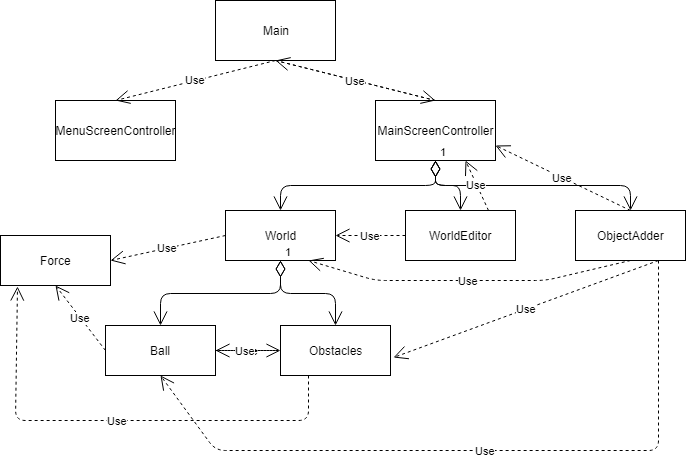

The diagram above was exported from draw.io. Its source (the exported page's mxGraphModel, read from the mxfile embedded in the PNG):
<mxGraphModel dx="1394" dy="747" grid="1" gridSize="10" guides="1" tooltips="1" connect="1" arrows="1" fold="1" page="1" pageScale="1" pageWidth="850" pageHeight="1100" math="0" shadow="0">
  <root>
    <mxCell id="0" />
    <mxCell id="1" parent="0" />
    <mxCell id="kWjMnz_EZJqebs4LgqFe-1" value="Main" style="rounded=0;whiteSpace=wrap;html=1;" vertex="1" parent="1">
      <mxGeometry x="320" y="100" width="120" height="60" as="geometry" />
    </mxCell>
    <mxCell id="kWjMnz_EZJqebs4LgqFe-2" value="MainScreenController" style="rounded=0;whiteSpace=wrap;html=1;" vertex="1" parent="1">
      <mxGeometry x="480" y="200" width="120" height="60" as="geometry" />
    </mxCell>
    <mxCell id="kWjMnz_EZJqebs4LgqFe-3" value="MenuScreenController" style="rounded=0;whiteSpace=wrap;html=1;" vertex="1" parent="1">
      <mxGeometry x="160" y="200" width="120" height="60" as="geometry" />
    </mxCell>
    <mxCell id="kWjMnz_EZJqebs4LgqFe-5" value="Use" style="endArrow=open;endSize=12;dashed=1;html=1;exitX=0.5;exitY=1;exitDx=0;exitDy=0;entryX=0.5;entryY=0;entryDx=0;entryDy=0;" edge="1" parent="1" source="kWjMnz_EZJqebs4LgqFe-1" target="kWjMnz_EZJqebs4LgqFe-3">
      <mxGeometry width="160" relative="1" as="geometry">
        <mxPoint x="160" y="280" as="sourcePoint" />
        <mxPoint x="320" y="280" as="targetPoint" />
      </mxGeometry>
    </mxCell>
    <mxCell id="kWjMnz_EZJqebs4LgqFe-6" value="Use" style="endArrow=open;endSize=12;dashed=1;html=1;entryX=0.5;entryY=0;entryDx=0;entryDy=0;" edge="1" parent="1" target="kWjMnz_EZJqebs4LgqFe-2">
      <mxGeometry width="160" relative="1" as="geometry">
        <mxPoint x="380" y="160" as="sourcePoint" />
        <mxPoint x="230" y="210" as="targetPoint" />
      </mxGeometry>
    </mxCell>
    <mxCell id="kWjMnz_EZJqebs4LgqFe-7" value="Use" style="endArrow=open;endSize=12;dashed=1;html=1;" edge="1" parent="1">
      <mxGeometry width="160" relative="1" as="geometry">
        <mxPoint x="540" y="200" as="sourcePoint" />
        <mxPoint x="380" y="160" as="targetPoint" />
      </mxGeometry>
    </mxCell>
    <mxCell id="kWjMnz_EZJqebs4LgqFe-8" value="World" style="html=1;" vertex="1" parent="1">
      <mxGeometry x="330" y="310" width="110" height="50" as="geometry" />
    </mxCell>
    <mxCell id="kWjMnz_EZJqebs4LgqFe-10" value="1" style="endArrow=open;html=1;endSize=12;startArrow=diamondThin;startSize=14;startFill=0;edgeStyle=orthogonalEdgeStyle;align=left;verticalAlign=bottom;entryX=0.5;entryY=0;entryDx=0;entryDy=0;exitX=0.5;exitY=1;exitDx=0;exitDy=0;" edge="1" parent="1" source="kWjMnz_EZJqebs4LgqFe-2" target="kWjMnz_EZJqebs4LgqFe-8">
      <mxGeometry x="-1" y="3" relative="1" as="geometry">
        <mxPoint x="540" y="300" as="sourcePoint" />
        <mxPoint x="320" y="380" as="targetPoint" />
      </mxGeometry>
    </mxCell>
    <mxCell id="kWjMnz_EZJqebs4LgqFe-11" value="WorldEditor" style="html=1;" vertex="1" parent="1">
      <mxGeometry x="510" y="310" width="110" height="50" as="geometry" />
    </mxCell>
    <mxCell id="kWjMnz_EZJqebs4LgqFe-12" value="ObjectAdder" style="html=1;" vertex="1" parent="1">
      <mxGeometry x="680" y="310" width="110" height="50" as="geometry" />
    </mxCell>
    <mxCell id="kWjMnz_EZJqebs4LgqFe-13" value="1" style="endArrow=open;html=1;endSize=12;startArrow=diamondThin;startSize=14;startFill=0;edgeStyle=orthogonalEdgeStyle;align=left;verticalAlign=bottom;entryX=0.5;entryY=0;entryDx=0;entryDy=0;exitX=0.5;exitY=1;exitDx=0;exitDy=0;" edge="1" parent="1" source="kWjMnz_EZJqebs4LgqFe-2" target="kWjMnz_EZJqebs4LgqFe-11">
      <mxGeometry x="-1" y="3" relative="1" as="geometry">
        <mxPoint x="370" y="250" as="sourcePoint" />
        <mxPoint x="320" y="380" as="targetPoint" />
      </mxGeometry>
    </mxCell>
    <mxCell id="kWjMnz_EZJqebs4LgqFe-14" value="1" style="endArrow=open;html=1;endSize=12;startArrow=diamondThin;startSize=14;startFill=0;edgeStyle=orthogonalEdgeStyle;align=left;verticalAlign=bottom;entryX=0.5;entryY=0;entryDx=0;entryDy=0;exitX=0.5;exitY=1;exitDx=0;exitDy=0;" edge="1" parent="1" source="kWjMnz_EZJqebs4LgqFe-2" target="kWjMnz_EZJqebs4LgqFe-12">
      <mxGeometry x="-1" y="3" relative="1" as="geometry">
        <mxPoint x="550" y="270" as="sourcePoint" />
        <mxPoint x="575" y="320" as="targetPoint" />
      </mxGeometry>
    </mxCell>
    <mxCell id="kWjMnz_EZJqebs4LgqFe-15" value="Use" style="endArrow=open;endSize=12;dashed=1;html=1;exitX=0.5;exitY=0;exitDx=0;exitDy=0;entryX=1;entryY=0.75;entryDx=0;entryDy=0;" edge="1" parent="1" source="kWjMnz_EZJqebs4LgqFe-12" target="kWjMnz_EZJqebs4LgqFe-2">
      <mxGeometry width="160" relative="1" as="geometry">
        <mxPoint x="160" y="380" as="sourcePoint" />
        <mxPoint x="320" y="380" as="targetPoint" />
      </mxGeometry>
    </mxCell>
    <mxCell id="kWjMnz_EZJqebs4LgqFe-17" value="Use" style="endArrow=open;endSize=12;dashed=1;html=1;exitX=0.75;exitY=0;exitDx=0;exitDy=0;entryX=0.75;entryY=1;entryDx=0;entryDy=0;" edge="1" parent="1" source="kWjMnz_EZJqebs4LgqFe-11" target="kWjMnz_EZJqebs4LgqFe-2">
      <mxGeometry width="160" relative="1" as="geometry">
        <mxPoint x="160" y="380" as="sourcePoint" />
        <mxPoint x="320" y="380" as="targetPoint" />
      </mxGeometry>
    </mxCell>
    <mxCell id="kWjMnz_EZJqebs4LgqFe-18" value="Ball" style="html=1;" vertex="1" parent="1">
      <mxGeometry x="210" y="425" width="110" height="50" as="geometry" />
    </mxCell>
    <mxCell id="kWjMnz_EZJqebs4LgqFe-19" value="Obstacles" style="html=1;" vertex="1" parent="1">
      <mxGeometry x="385" y="425" width="110" height="50" as="geometry" />
    </mxCell>
    <mxCell id="kWjMnz_EZJqebs4LgqFe-21" value="Force" style="html=1;" vertex="1" parent="1">
      <mxGeometry x="105" y="335" width="110" height="50" as="geometry" />
    </mxCell>
    <mxCell id="kWjMnz_EZJqebs4LgqFe-22" value="1" style="endArrow=open;html=1;endSize=12;startArrow=diamondThin;startSize=14;startFill=0;edgeStyle=orthogonalEdgeStyle;align=left;verticalAlign=bottom;exitX=0.5;exitY=1;exitDx=0;exitDy=0;entryX=0.5;entryY=0;entryDx=0;entryDy=0;" edge="1" parent="1" source="kWjMnz_EZJqebs4LgqFe-8" target="kWjMnz_EZJqebs4LgqFe-18">
      <mxGeometry x="-1" y="3" relative="1" as="geometry">
        <mxPoint x="110" y="500" as="sourcePoint" />
        <mxPoint x="270" y="500" as="targetPoint" />
      </mxGeometry>
    </mxCell>
    <mxCell id="kWjMnz_EZJqebs4LgqFe-26" value="1" style="endArrow=open;html=1;endSize=12;startArrow=diamondThin;startSize=14;startFill=0;edgeStyle=orthogonalEdgeStyle;align=left;verticalAlign=bottom;exitX=0.5;exitY=1;exitDx=0;exitDy=0;entryX=0.5;entryY=0;entryDx=0;entryDy=0;" edge="1" parent="1" source="kWjMnz_EZJqebs4LgqFe-8" target="kWjMnz_EZJqebs4LgqFe-19">
      <mxGeometry x="-1" y="3" relative="1" as="geometry">
        <mxPoint x="395" y="370" as="sourcePoint" />
        <mxPoint x="275" y="435" as="targetPoint" />
      </mxGeometry>
    </mxCell>
    <mxCell id="kWjMnz_EZJqebs4LgqFe-27" value="Use" style="endArrow=open;endSize=12;dashed=1;html=1;entryX=0;entryY=0.5;entryDx=0;entryDy=0;exitX=1;exitY=0.5;exitDx=0;exitDy=0;" edge="1" parent="1" source="kWjMnz_EZJqebs4LgqFe-18" target="kWjMnz_EZJqebs4LgqFe-19">
      <mxGeometry width="160" relative="1" as="geometry">
        <mxPoint x="110" y="500" as="sourcePoint" />
        <mxPoint x="270" y="500" as="targetPoint" />
      </mxGeometry>
    </mxCell>
    <mxCell id="kWjMnz_EZJqebs4LgqFe-28" value="Use" style="endArrow=open;endSize=12;dashed=1;html=1;entryX=1;entryY=0.5;entryDx=0;entryDy=0;" edge="1" parent="1" target="kWjMnz_EZJqebs4LgqFe-18">
      <mxGeometry width="160" relative="1" as="geometry">
        <mxPoint x="380" y="450" as="sourcePoint" />
        <mxPoint x="395" y="460" as="targetPoint" />
      </mxGeometry>
    </mxCell>
    <mxCell id="kWjMnz_EZJqebs4LgqFe-29" value="Use" style="endArrow=open;endSize=12;dashed=1;html=1;entryX=0.5;entryY=1;entryDx=0;entryDy=0;exitX=0;exitY=0.5;exitDx=0;exitDy=0;" edge="1" parent="1" source="kWjMnz_EZJqebs4LgqFe-18" target="kWjMnz_EZJqebs4LgqFe-21">
      <mxGeometry width="160" relative="1" as="geometry">
        <mxPoint x="110" y="500" as="sourcePoint" />
        <mxPoint x="270" y="500" as="targetPoint" />
      </mxGeometry>
    </mxCell>
    <mxCell id="kWjMnz_EZJqebs4LgqFe-30" value="Use" style="endArrow=open;endSize=12;dashed=1;html=1;entryX=0.155;entryY=1.02;entryDx=0;entryDy=0;exitX=0.25;exitY=1;exitDx=0;exitDy=0;entryPerimeter=0;" edge="1" parent="1" source="kWjMnz_EZJqebs4LgqFe-19" target="kWjMnz_EZJqebs4LgqFe-21">
      <mxGeometry width="160" relative="1" as="geometry">
        <mxPoint x="220" y="460" as="sourcePoint" />
        <mxPoint x="170" y="395" as="targetPoint" />
        <Array as="points">
          <mxPoint x="413" y="520" />
          <mxPoint x="120" y="520" />
        </Array>
      </mxGeometry>
    </mxCell>
    <mxCell id="kWjMnz_EZJqebs4LgqFe-31" value="Use" style="endArrow=open;endSize=12;dashed=1;html=1;exitX=0;exitY=0.5;exitDx=0;exitDy=0;entryX=1;entryY=0.5;entryDx=0;entryDy=0;" edge="1" parent="1" source="kWjMnz_EZJqebs4LgqFe-8" target="kWjMnz_EZJqebs4LgqFe-21">
      <mxGeometry width="160" relative="1" as="geometry">
        <mxPoint x="110" y="560" as="sourcePoint" />
        <mxPoint x="270" y="560" as="targetPoint" />
      </mxGeometry>
    </mxCell>
    <mxCell id="kWjMnz_EZJqebs4LgqFe-32" value="Use" style="endArrow=open;endSize=12;dashed=1;html=1;exitX=0.5;exitY=1;exitDx=0;exitDy=0;entryX=0.75;entryY=1;entryDx=0;entryDy=0;" edge="1" parent="1" source="kWjMnz_EZJqebs4LgqFe-12" target="kWjMnz_EZJqebs4LgqFe-8">
      <mxGeometry width="160" relative="1" as="geometry">
        <mxPoint x="110" y="560" as="sourcePoint" />
        <mxPoint x="270" y="560" as="targetPoint" />
        <Array as="points">
          <mxPoint x="650" y="380" />
          <mxPoint x="480" y="380" />
        </Array>
      </mxGeometry>
    </mxCell>
    <mxCell id="kWjMnz_EZJqebs4LgqFe-33" value="Use" style="endArrow=open;endSize=12;dashed=1;html=1;exitX=0;exitY=0.5;exitDx=0;exitDy=0;entryX=1;entryY=0.5;entryDx=0;entryDy=0;" edge="1" parent="1" source="kWjMnz_EZJqebs4LgqFe-11" target="kWjMnz_EZJqebs4LgqFe-8">
      <mxGeometry width="160" relative="1" as="geometry">
        <mxPoint x="110" y="560" as="sourcePoint" />
        <mxPoint x="270" y="560" as="targetPoint" />
      </mxGeometry>
    </mxCell>
    <mxCell id="kWjMnz_EZJqebs4LgqFe-34" value="Use" style="endArrow=open;endSize=12;dashed=1;html=1;entryX=1.027;entryY=0.64;entryDx=0;entryDy=0;entryPerimeter=0;exitX=0.75;exitY=1;exitDx=0;exitDy=0;" edge="1" parent="1" source="kWjMnz_EZJqebs4LgqFe-12" target="kWjMnz_EZJqebs4LgqFe-19">
      <mxGeometry width="160" relative="1" as="geometry">
        <mxPoint x="110" y="560" as="sourcePoint" />
        <mxPoint x="270" y="560" as="targetPoint" />
      </mxGeometry>
    </mxCell>
    <mxCell id="kWjMnz_EZJqebs4LgqFe-35" value="Use" style="endArrow=open;endSize=12;dashed=1;html=1;entryX=0.5;entryY=1;entryDx=0;entryDy=0;exitX=0.75;exitY=1;exitDx=0;exitDy=0;" edge="1" parent="1" source="kWjMnz_EZJqebs4LgqFe-12" target="kWjMnz_EZJqebs4LgqFe-18">
      <mxGeometry width="160" relative="1" as="geometry">
        <mxPoint x="773" y="370" as="sourcePoint" />
        <mxPoint x="508" y="467" as="targetPoint" />
        <Array as="points">
          <mxPoint x="763" y="550" />
          <mxPoint x="320" y="550" />
        </Array>
      </mxGeometry>
    </mxCell>
  </root>
</mxGraphModel>